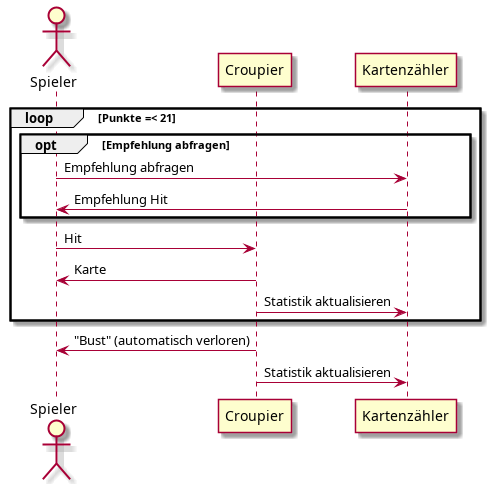

The diagram above was rendered by PlantUML. Its source (embedded in the PNG):
@startuml Bust
actor Spieler
participant Croupier
participant Kartenzähler

loop Punkte =< 21 
opt Empfehlung abfragen
Spieler -> Kartenzähler: Empfehlung abfragen
Kartenzähler -> Spieler: Empfehlung Hit
end
Spieler -> Croupier : Hit
Croupier -> Spieler : Karte
Croupier -> Kartenzähler: Statistik aktualisieren
end

Croupier -> Spieler : "Bust" (automatisch verloren)
Croupier -> Kartenzähler : Statistik aktualisieren
@enduml